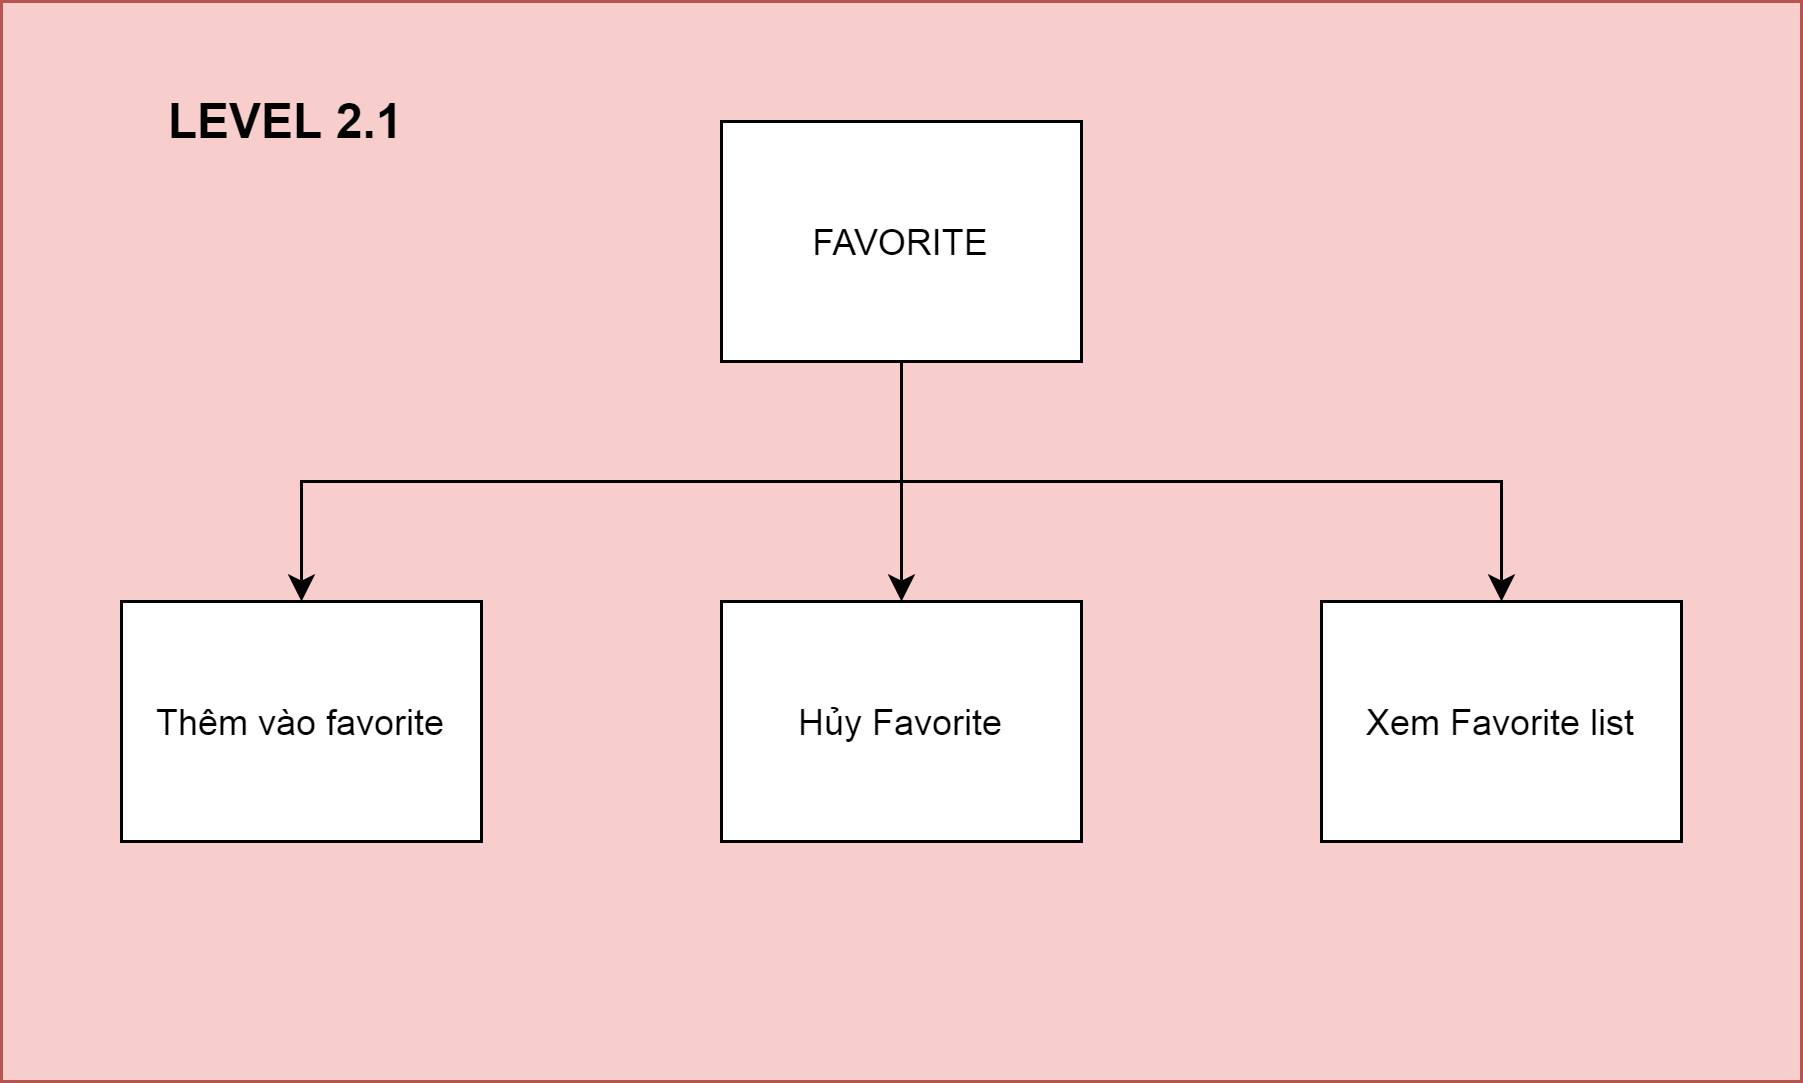

The diagram above was exported from draw.io. Its source (the exported page's mxGraphModel, read from the mxfile embedded in the PNG):
<mxGraphModel dx="4610" dy="-1618" grid="1" gridSize="10" guides="1" tooltips="1" connect="1" arrows="1" fold="1" page="1" pageScale="1" pageWidth="850" pageHeight="1100" math="0" shadow="0">
  <root>
    <mxCell id="0" />
    <mxCell id="1" parent="0" />
    <mxCell id="PKusH_Q-euZtaFJWXkb5-157" value="" style="rounded=0;whiteSpace=wrap;html=1;fillColor=#f8cecc;strokeColor=#b85450;" vertex="1" parent="1">
      <mxGeometry x="-2960" y="2320" width="600" height="360" as="geometry" />
    </mxCell>
    <mxCell id="PKusH_Q-euZtaFJWXkb5-158" style="edgeStyle=orthogonalEdgeStyle;rounded=0;orthogonalLoop=1;jettySize=auto;html=1;exitX=0.5;exitY=1;exitDx=0;exitDy=0;" edge="1" parent="1" source="PKusH_Q-euZtaFJWXkb5-161" target="PKusH_Q-euZtaFJWXkb5-162">
      <mxGeometry relative="1" as="geometry" />
    </mxCell>
    <mxCell id="PKusH_Q-euZtaFJWXkb5-159" style="edgeStyle=orthogonalEdgeStyle;rounded=0;orthogonalLoop=1;jettySize=auto;html=1;exitX=0.5;exitY=1;exitDx=0;exitDy=0;entryX=0.5;entryY=0;entryDx=0;entryDy=0;" edge="1" parent="1" source="PKusH_Q-euZtaFJWXkb5-161" target="PKusH_Q-euZtaFJWXkb5-163">
      <mxGeometry relative="1" as="geometry" />
    </mxCell>
    <mxCell id="PKusH_Q-euZtaFJWXkb5-160" style="edgeStyle=orthogonalEdgeStyle;rounded=0;orthogonalLoop=1;jettySize=auto;html=1;exitX=0.5;exitY=1;exitDx=0;exitDy=0;" edge="1" parent="1" source="PKusH_Q-euZtaFJWXkb5-161" target="PKusH_Q-euZtaFJWXkb5-164">
      <mxGeometry relative="1" as="geometry" />
    </mxCell>
    <mxCell id="PKusH_Q-euZtaFJWXkb5-161" value="FAVORITE" style="rounded=0;whiteSpace=wrap;html=1;" vertex="1" parent="1">
      <mxGeometry x="-2720" y="2360" width="120" height="80" as="geometry" />
    </mxCell>
    <mxCell id="PKusH_Q-euZtaFJWXkb5-162" value="Thêm vào favorite" style="rounded=0;whiteSpace=wrap;html=1;" vertex="1" parent="1">
      <mxGeometry x="-2920" y="2520" width="120" height="80" as="geometry" />
    </mxCell>
    <mxCell id="PKusH_Q-euZtaFJWXkb5-163" value="Hủy Favorite" style="rounded=0;whiteSpace=wrap;html=1;" vertex="1" parent="1">
      <mxGeometry x="-2720" y="2520" width="120" height="80" as="geometry" />
    </mxCell>
    <mxCell id="PKusH_Q-euZtaFJWXkb5-164" value="Xem Favorite list" style="rounded=0;whiteSpace=wrap;html=1;" vertex="1" parent="1">
      <mxGeometry x="-2520" y="2520" width="120" height="80" as="geometry" />
    </mxCell>
    <mxCell id="PKusH_Q-euZtaFJWXkb5-165" value="LEVEL 2.1" style="text;html=1;strokeColor=none;fillColor=none;align=center;verticalAlign=middle;whiteSpace=wrap;rounded=0;fontSize=16;fontStyle=1" vertex="1" parent="1">
      <mxGeometry x="-2920" y="2350" width="110" height="20" as="geometry" />
    </mxCell>
  </root>
</mxGraphModel>